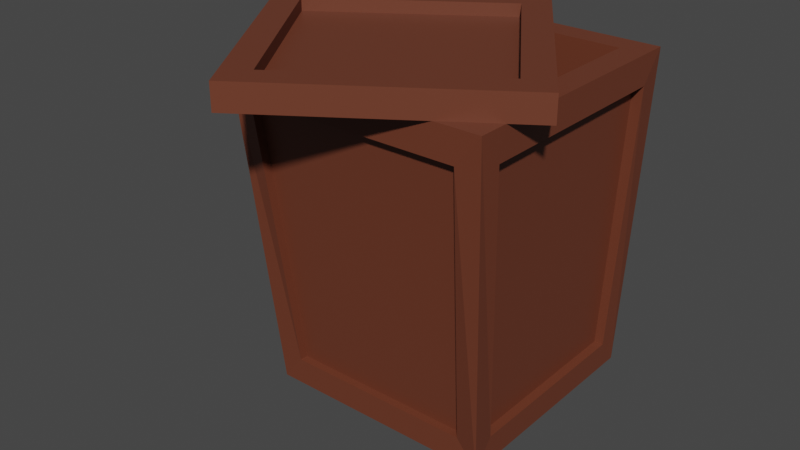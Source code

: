 # Source: stress_box.blend  (saved by Blender 3.6.14; exported with 4.5.12 LTS)
import bpy
from mathutils import Matrix  # noqa: F401  (used for matrix-valued properties, if any)

bpy.ops.wm.read_factory_settings(use_empty=True)
scene = bpy.context.scene
scene.name = 'Scene'

# ---- materials (node trees are filled in below, after node groups)
mat_material_001 = bpy.data.materials.new('Material.001')
mat_material_001.use_transparent_shadow = False

# ---- material node trees
mat_material_001.use_nodes = True; mat_material_001.node_tree.nodes.clear()
_N = mat_material_001.node_tree.nodes; _L = mat_material_001.node_tree.links
n0 = _N.new('ShaderNodeBsdfPrincipled'); n0.name = 'Principled BSDF'; n0.location = (10, 300)
n0.distribution = 'GGX'
n0.subsurface_method = 'RANDOM_WALK_SKIN'
n0.inputs[0].default_value = (0.15, 0.04092, 0.02029, 1.0)
n0.inputs[3].default_value = 1.45
n0.inputs[27].default_value = (0.0, 0.0, 0.0, 1.0)
n0.inputs[28].default_value = 1.0
n1 = _N.new('ShaderNodeOutputMaterial'); n1.name = 'Material Output'; n1.location = (300, 300)
_L.new(n0.outputs[0], n1.inputs[0])
n1.is_active_output = True

# ---- world
world_world = bpy.data.worlds.new('World'); scene.world = world_world
world_world.use_nodes = True; world_world.node_tree.nodes.clear()
_N = world_world.node_tree.nodes; _L = world_world.node_tree.links
n0 = _N.new('ShaderNodeOutputWorld'); n0.name = 'World Output'; n0.location = (300, 300)
n1 = _N.new('ShaderNodeBackground'); n1.name = 'Background'; n1.location = (10, 300)
n1.inputs[0].default_value = (0.05088, 0.05088, 0.05088, 1.0)
_L.new(n1.outputs[0], n0.inputs[0])
n0.is_active_output = True
world_world.color = (0.05088, 0.05088, 0.05088)
world_world.use_sun_shadow = False
world_world.sun_shadow_jitter_overblur = 0.0

# ---- meshes
me_cube_001 = bpy.data.meshes.new('Cube.001')
me_cube_001.from_pydata([(-0.8762, -0.5939, -0.7559), (-1.0, -0.8116, 1.301), (-0.7202, 0.9934, -0.7674), (-0.822, 1.0, 1.314), (0.8761, -0.6026, -0.7669), (1.0, -0.8216, 1.314), (0.8761, 0.8371, -0.7669), (1.0, 0.8216, 1.314), (0.822, 1.0, 1.314), (0.7201, 0.9934, -0.7674), (0.7165, -0.7589, -0.7628), (0.8179, -1.0, 1.309), (-1.0, 0.8116, 1.301), (-0.8762, 0.8284, -0.7559), (0.8761, 0.9934, -0.9648), (0.8045, 0.8045, 1.54), (-0.8762, 0.9934, -0.9648), (-0.7166, -0.7589, -0.7628), (-0.8179, -1.0, 1.309), (-0.8045, 0.8045, 1.54), (-0.8762, -0.7589, -0.9648), (-0.8045, -0.8045, 1.54), (0.8045, -0.8045, 1.54), (0.8761, -0.7589, -0.9648), (-1.0, -1.0, 1.54), (-1.0, 1.0, 1.54), (1.0, 1.0, 1.54), (1.0, -1.0, 1.54), (-0.7049, -0.5876, -0.6466), (-0.7049, 0.8221, -0.6466), (0.7048, 0.8221, -0.6466), (0.7048, -0.5876, -0.6466), (-0.822, 0.9368, 1.314), (-0.7202, 0.938, -0.7674), (0.7201, 0.938, -0.7674), (0.822, 0.9368, 1.314), (0.9198, 0.8216, 1.314), (0.8059, 0.8371, -0.7669), (0.8059, -0.6026, -0.7669), (0.9198, -0.8216, 1.314), (-0.7166, -0.6977, -0.7628), (-0.8179, -0.9301, 1.309), (0.8179, -0.9301, 1.309), (0.7165, -0.6977, -0.7628), (-0.8089, 0.8284, -0.7559), (-0.8089, -0.5939, -0.7559), (-0.9232, -0.8116, 1.301), (-0.9232, 0.8116, 1.301), (-0.3745, -1.698, 1.539), (-0.3188, -1.41, 1.73), (-1.456, -0.09696, 1.539), (-1.168, -0.1526, 1.73), (1.226, -0.6162, 1.539), (0.9389, -0.5606, 1.73), (0.1448, 0.9847, 1.539), (0.08916, 0.6971, 1.73), (-0.3745, -1.698, 1.73), (-1.456, -0.09696, 1.73), (0.1448, 0.9847, 1.73), (1.226, -0.6162, 1.73), (-0.3188, -1.41, 1.635), (-1.168, -0.1526, 1.635), (0.08916, 0.6971, 1.635), (0.9389, -0.5606, 1.635)], [], [(1, 12, 47, 46), (2, 3, 32, 33), (5, 4, 38, 39), (11, 18, 41, 42), (16, 14, 23, 20), (21, 22, 31, 28), (7, 6, 14, 26), (6, 4, 23, 14), (5, 7, 26, 27), (4, 5, 27, 23), (3, 2, 16, 25), (2, 9, 14, 16), (8, 3, 25, 26), (9, 8, 26, 14), (0, 13, 16, 20), (1, 0, 20, 24), (12, 1, 24, 25), (13, 12, 25, 16), (17, 18, 24, 20), (11, 10, 23, 27), (10, 17, 20, 23), (18, 11, 27, 24), (21, 19, 25, 24), (19, 15, 26, 25), (15, 22, 27, 26), (22, 21, 24, 27), (30, 29, 28, 31), (15, 19, 29, 30), (22, 15, 30, 31), (19, 21, 28, 29), (33, 32, 35, 34), (8, 9, 34, 35), (9, 2, 33, 34), (3, 8, 35, 32), (37, 36, 39, 38), (4, 6, 37, 38), (7, 5, 39, 36), (6, 7, 36, 37), (43, 42, 41, 40), (10, 11, 42, 43), (17, 10, 43, 40), (18, 17, 40, 41), (45, 46, 47, 44), (13, 0, 45, 44), (12, 13, 44, 47), (0, 1, 46, 45), (48, 56, 57, 50), (50, 57, 58, 54), (54, 58, 59, 52), (52, 59, 56, 48), (50, 54, 52, 48), (49, 53, 63, 60), (49, 51, 57, 56), (51, 55, 58, 57), (55, 53, 59, 58), (53, 49, 56, 59), (62, 61, 60, 63), (55, 51, 61, 62), (53, 55, 62, 63), (51, 49, 60, 61)])
_uv = me_cube_001.uv_layers.new(name='UVMap')
_uv.uv.foreach_set('vector', [0.6046, 0.02041, 0.6046, 0.2296, 0.6046, 0.2296, 0.6046, 0.02041, 0.3926, 0.2676, 0.6074, 0.2676, 0.6074, 0.2676, 0.3926, 0.2676, 0.6027, 0.7277, 0.3973, 0.7277, 0.3973, 0.7277, 0.6027, 0.7277, 0.6057, 0.7693, 0.6057, 0.9807, 0.6057, 0.9807, 0.6057, 0.7693, 0.125, 0.5, 0.375, 0.5, 0.375, 0.75, 0.125, 0.75, 0.8506, 0.7256, 0.6494, 0.7256, 0.6494, 0.7256, 0.8506, 0.7256, 0.6027, 0.5223, 0.3973, 0.5223, 0.375, 0.5, 0.625, 0.5, 0.3973, 0.5223, 0.3973, 0.7277, 0.375, 0.75, 0.375, 0.5, 0.6027, 0.7277, 0.6027, 0.5223, 0.625, 0.5, 0.625, 0.75, 0.3973, 0.7277, 0.6027, 0.7277, 0.625, 0.75, 0.375, 0.75, 0.6074, 0.2676, 0.3926, 0.2676, 0.375, 0.25, 0.625, 0.25, 0.3926, 0.2676, 0.3926, 0.4824, 0.375, 0.5, 0.375, 0.25, 0.6074, 0.4824, 0.6074, 0.2676, 0.625, 0.25, 0.625, 0.5, 0.3926, 0.4824, 0.6074, 0.4824, 0.625, 0.5, 0.375, 0.5, 0.3954, 0.02041, 0.3954, 0.2296, 0.375, 0.25, 0.375, 0.0, 0.6046, 0.02041, 0.3954, 0.02041, 0.375, 0.0, 0.625, 0.0, 0.6046, 0.2296, 0.6046, 0.02041, 0.625, 0.0, 0.625, 0.25, 0.3954, 0.2296, 0.6046, 0.2296, 0.625, 0.25, 0.375, 0.25, 0.3943, 0.9807, 0.6057, 0.9807, 0.625, 1.0, 0.375, 1.0, 0.6057, 0.7693, 0.3943, 0.7693, 0.375, 0.75, 0.625, 0.75, 0.3943, 0.7693, 0.3943, 0.9807, 0.375, 1.0, 0.375, 0.75, 0.6057, 0.9807, 0.6057, 0.7693, 0.625, 0.75, 0.625, 1.0, 0.8506, 0.7256, 0.8506, 0.5244, 0.875, 0.5, 0.875, 0.75, 0.8506, 0.5244, 0.6494, 0.5244, 0.625, 0.5, 0.875, 0.5, 0.6494, 0.5244, 0.6494, 0.7256, 0.625, 0.75, 0.625, 0.5, 0.6494, 0.7256, 0.8506, 0.7256, 0.875, 0.75, 0.625, 0.75, 0.6494, 0.5244, 0.8506, 0.5244, 0.8506, 0.7256, 0.6494, 0.7256, 0.6494, 0.5244, 0.8506, 0.5244, 0.8506, 0.5244, 0.6494, 0.5244, 0.6494, 0.7256, 0.6494, 0.5244, 0.6494, 0.5244, 0.6494, 0.7256, 0.8506, 0.5244, 0.8506, 0.7256, 0.8506, 0.7256, 0.8506, 0.5244, 0.3926, 0.2676, 0.6074, 0.2676, 0.6074, 0.4824, 0.3926, 0.4824, 0.6074, 0.4824, 0.3926, 0.4824, 0.3926, 0.4824, 0.6074, 0.4824, 0.3926, 0.4824, 0.3926, 0.2676, 0.3926, 0.2676, 0.3926, 0.4824, 0.6074, 0.2676, 0.6074, 0.4824, 0.6074, 0.4824, 0.6074, 0.2676, 0.3973, 0.5223, 0.6027, 0.5223, 0.6027, 0.7277, 0.3973, 0.7277, 0.3973, 0.7277, 0.3973, 0.5223, 0.3973, 0.5223, 0.3973, 0.7277, 0.6027, 0.5223, 0.6027, 0.7277, 0.6027, 0.7277, 0.6027, 0.5223, 0.3973, 0.5223, 0.6027, 0.5223, 0.6027, 0.5223, 0.3973, 0.5223, 0.3943, 0.7693, 0.6057, 0.7693, 0.6057, 0.9807, 0.3943, 0.9807, 0.3943, 0.7693, 0.6057, 0.7693, 0.6057, 0.7693, 0.3943, 0.7693, 0.3943, 0.9807, 0.3943, 0.7693, 0.3943, 0.7693, 0.3943, 0.9807, 0.6057, 0.9807, 0.3943, 0.9807, 0.3943, 0.9807, 0.6057, 0.9807, 0.3954, 0.02041, 0.6046, 0.02041, 0.6046, 0.2296, 0.3954, 0.2296, 0.3954, 0.2296, 0.3954, 0.02041, 0.3954, 0.02041, 0.3954, 0.2296, 0.6046, 0.2296, 0.3954, 0.2296, 0.3954, 0.2296, 0.6046, 0.2296, 0.3954, 0.02041, 0.6046, 0.02041, 0.6046, 0.02041, 0.3954, 0.02041, 0.375, 0.0, 0.625, 0.0, 0.625, 0.25, 0.375, 0.25, 0.375, 0.25, 0.625, 0.25, 0.625, 0.5, 0.375, 0.5, 0.375, 0.5, 0.625, 0.5, 0.625, 0.75, 0.375, 0.75, 0.375, 0.75, 0.625, 0.75, 0.625, 1.0, 0.375, 1.0, 0.125, 0.5, 0.375, 0.5, 0.375, 0.75, 0.125, 0.75, 0.8482, 0.7232, 0.6518, 0.7232, 0.6518, 0.7232, 0.8482, 0.7232, 0.8482, 0.7232, 0.8482, 0.5268, 0.875, 0.5, 0.875, 0.75, 0.8482, 0.5268, 0.6518, 0.5268, 0.625, 0.5, 0.875, 0.5, 0.6518, 0.5268, 0.6518, 0.7232, 0.625, 0.75, 0.625, 0.5, 0.6518, 0.7232, 0.8482, 0.7232, 0.875, 0.75, 0.625, 0.75, 0.6518, 0.5268, 0.8482, 0.5268, 0.8482, 0.7232, 0.6518, 0.7232, 0.6518, 0.5268, 0.8482, 0.5268, 0.8482, 0.5268, 0.6518, 0.5268, 0.6518, 0.7232, 0.6518, 0.5268, 0.6518, 0.5268, 0.6518, 0.7232, 0.8482, 0.5268, 0.8482, 0.7232, 0.8482, 0.7232, 0.8482, 0.5268])
me_cube_001.materials.append(mat_material_001)
me_cube_001.update()

# ---- objects
ob_cube = bpy.data.objects.new('Cube', me_cube_001)

# ---- transforms, parenting, visibility, modifiers, constraints
ob_cube.location = (0.0, 0.0, 1.659)
ob_cube.scale = (1.664, 1.664, 1.664)

# ---- collection membership
scene.collection.objects.link(ob_cube)

# ---- scene / render settings (as saved in the file)
scene.frame_start = 1; scene.frame_end = 250; scene.frame_set(0)
scene.render.engine = 'BLENDER_EEVEE_NEXT'
scene.cycles.sampling_pattern = 'TABULATED_SOBOL'
scene.view_settings.view_transform = 'Filmic'
bpy.context.view_layer.update()

# ---- added for rendering (the .blend has no active camera and no usable light): camera, sun
cam_auto = bpy.data.cameras.new('AutoCamera')
cam_auto.lens = 50.0
cam_auto.sensor_width = 36.0
cam_auto.clip_end = 1000.0
ob_auto_camera = bpy.data.objects.new('AutoCamera', cam_auto)
scene.collection.objects.link(ob_auto_camera)
ob_auto_camera.location = (6.98622, -9.19324, 8.03732)
ob_auto_camera.rotation_euler = (1.09748, -7.21219e-08, 0.694738)
scene.camera = ob_auto_camera
light_auto_sun = bpy.data.lights.new('AutoSun', 'SUN')
light_auto_sun.energy = 3.0
light_auto_sun.angle = 0.0523599
ob_auto_sun = bpy.data.objects.new('AutoSun', light_auto_sun)
scene.collection.objects.link(ob_auto_sun)
ob_auto_sun.rotation_euler = (0.872665, 0.174533, 0.523599)
bpy.context.view_layer.update()
